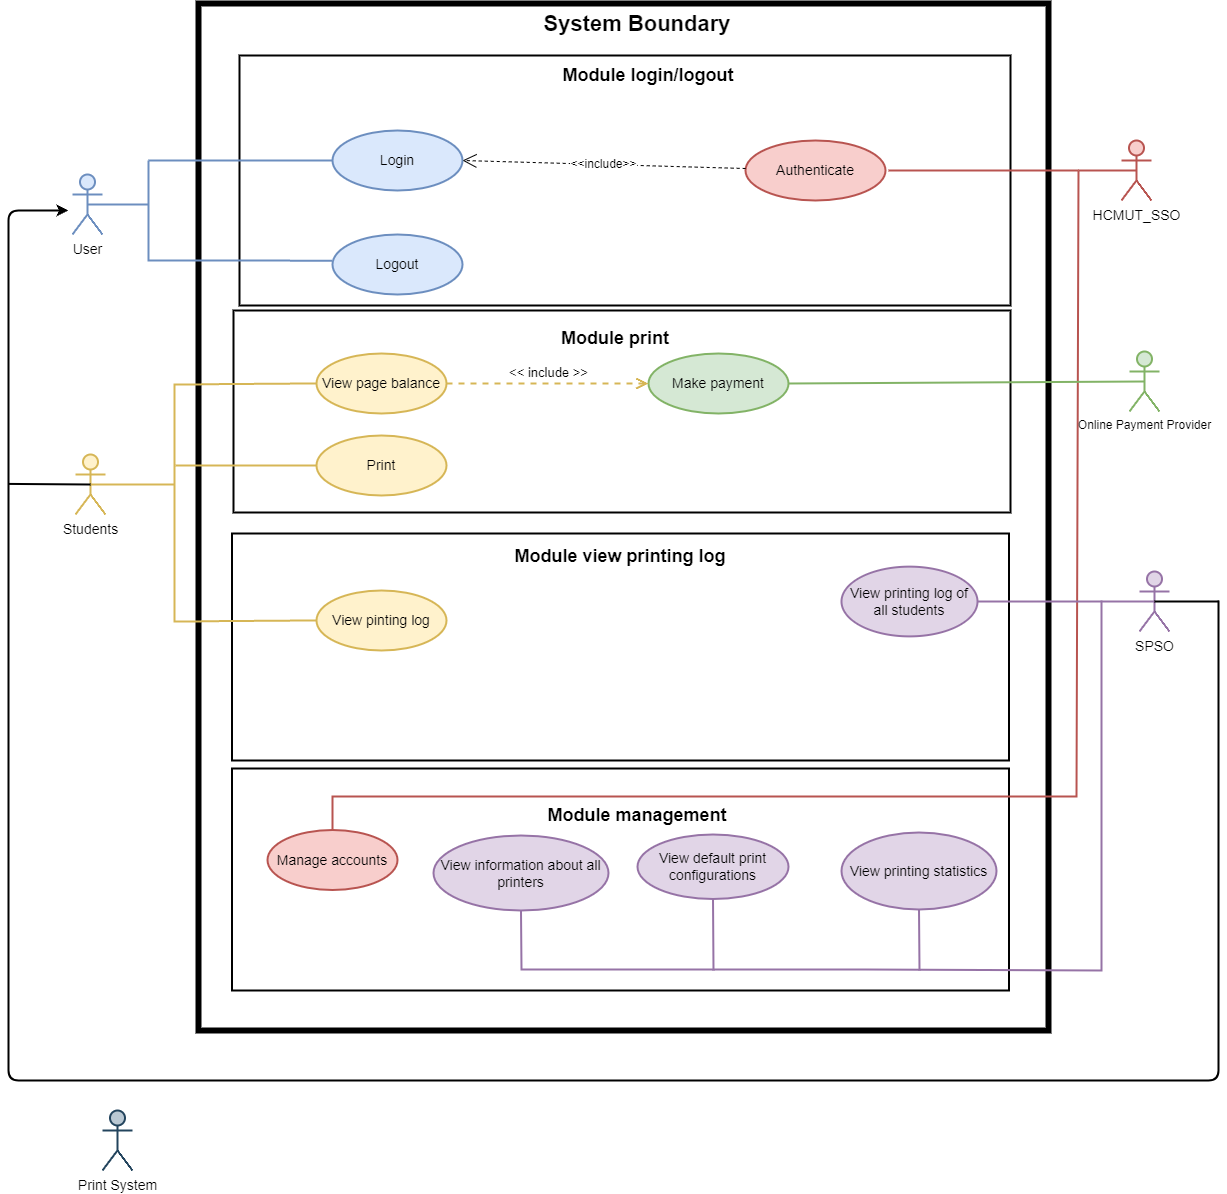

The diagram above was exported from draw.io. Its source (the exported page's mxGraphModel, read from the mxfile embedded in the PNG):
<mxGraphModel dx="2350" dy="1287" grid="1" gridSize="10" guides="1" tooltips="1" connect="1" arrows="1" fold="1" page="1" pageScale="1" pageWidth="827" pageHeight="1169" math="0" shadow="0">
  <root>
    <mxCell id="0" />
    <mxCell id="1" parent="0" />
    <mxCell id="Z0IccabozwdIeJtyzvo7-52" value="" style="rounded=0;whiteSpace=wrap;html=1;fillColor=none;strokeWidth=2;labelBackgroundColor=none;movable=1;resizable=1;rotatable=1;deletable=1;editable=1;locked=0;connectable=1;" parent="1" vertex="1">
      <mxGeometry x="313.5" y="888" width="777" height="222" as="geometry" />
    </mxCell>
    <mxCell id="Z0IccabozwdIeJtyzvo7-53" value="" style="html=1;points=[[0,0,0,0,5],[0,1,0,0,-5],[1,0,0,0,5],[1,1,0,0,-5]];perimeter=orthogonalPerimeter;outlineConnect=0;targetShapes=umlLifeline;portConstraint=eastwest;newEdgeStyle={&quot;curved&quot;:0,&quot;rounded&quot;:0};labelBackgroundColor=none;fillColor=none;strokeWidth=6;movable=1;resizable=1;rotatable=1;deletable=1;editable=1;locked=0;connectable=1;" parent="1" vertex="1">
      <mxGeometry x="280" y="123" width="850" height="1027" as="geometry" />
    </mxCell>
    <mxCell id="Z0IccabozwdIeJtyzvo7-54" value="" style="rounded=0;whiteSpace=wrap;html=1;fillColor=none;strokeWidth=2;labelBackgroundColor=none;movable=1;resizable=1;rotatable=1;deletable=1;editable=1;locked=0;connectable=1;" parent="1" vertex="1">
      <mxGeometry x="313.5" y="653" width="777" height="227" as="geometry" />
    </mxCell>
    <mxCell id="Z0IccabozwdIeJtyzvo7-55" value="" style="rounded=0;whiteSpace=wrap;html=1;fillColor=none;strokeWidth=2;labelBackgroundColor=none;movable=1;resizable=1;rotatable=1;deletable=1;editable=1;locked=0;connectable=1;" parent="1" vertex="1">
      <mxGeometry x="315" y="430" width="777" height="202" as="geometry" />
    </mxCell>
    <mxCell id="Z0IccabozwdIeJtyzvo7-56" value="" style="rounded=0;whiteSpace=wrap;html=1;strokeWidth=2;labelBackgroundColor=none;movable=1;resizable=1;rotatable=1;deletable=1;editable=1;locked=0;connectable=1;fillColor=none;" parent="1" vertex="1">
      <mxGeometry x="321" y="175" width="771" height="250" as="geometry" />
    </mxCell>
    <mxCell id="Z0IccabozwdIeJtyzvo7-57" value="HCMUT_SSO" style="shape=umlActor;verticalLabelPosition=bottom;verticalAlign=top;html=1;outlineConnect=0;fontSize=14;strokeWidth=2;labelBackgroundColor=none;fillColor=#f8cecc;strokeColor=#b85450;movable=1;resizable=1;rotatable=1;deletable=1;editable=1;locked=0;connectable=1;" parent="1" vertex="1">
      <mxGeometry x="1203" y="260" width="30" height="60" as="geometry" />
    </mxCell>
    <mxCell id="Z0IccabozwdIeJtyzvo7-58" value="" style="endArrow=none;html=1;rounded=0;strokeWidth=2;labelBackgroundColor=none;fontColor=default;movable=1;resizable=1;rotatable=1;deletable=1;editable=1;locked=0;connectable=1;" parent="1" edge="1">
      <mxGeometry width="50" height="50" relative="1" as="geometry">
        <mxPoint x="1268" y="333.5" as="sourcePoint" />
        <mxPoint x="1268" y="333.5" as="targetPoint" />
      </mxGeometry>
    </mxCell>
    <mxCell id="Z0IccabozwdIeJtyzvo7-59" value="Login" style="ellipse;whiteSpace=wrap;html=1;fillColor=#dae8fc;fontSize=14;strokeWidth=2;labelBackgroundColor=none;strokeColor=#6c8ebf;movable=1;resizable=1;rotatable=1;deletable=1;editable=1;locked=0;connectable=1;" parent="1" vertex="1">
      <mxGeometry x="414" y="250" width="130" height="60" as="geometry" />
    </mxCell>
    <mxCell id="Z0IccabozwdIeJtyzvo7-60" value="Print" style="ellipse;whiteSpace=wrap;html=1;fillColor=#fff2cc;fontSize=14;strokeWidth=2;labelBackgroundColor=none;strokeColor=#d6b656;movable=1;resizable=1;rotatable=1;deletable=1;editable=1;locked=0;connectable=1;" parent="1" vertex="1">
      <mxGeometry x="398" y="555" width="130" height="60" as="geometry" />
    </mxCell>
    <mxCell id="Z0IccabozwdIeJtyzvo7-62" value="View page balance" style="ellipse;whiteSpace=wrap;html=1;fontSize=14;strokeWidth=2;labelBackgroundColor=none;fillColor=#fff2cc;strokeColor=#d6b656;movable=1;resizable=1;rotatable=1;deletable=1;editable=1;locked=0;connectable=1;" parent="1" vertex="1">
      <mxGeometry x="398" y="473" width="130" height="60" as="geometry" />
    </mxCell>
    <mxCell id="Z0IccabozwdIeJtyzvo7-63" value="Manage accounts" style="ellipse;whiteSpace=wrap;html=1;fontSize=14;strokeWidth=2;labelBackgroundColor=none;fillColor=#f8cecc;strokeColor=#b85450;movable=1;resizable=1;rotatable=1;deletable=1;editable=1;locked=0;connectable=1;" parent="1" vertex="1">
      <mxGeometry x="349" y="949.5" width="130" height="60" as="geometry" />
    </mxCell>
    <mxCell id="Z0IccabozwdIeJtyzvo7-64" value="View default print configurations" style="ellipse;whiteSpace=wrap;html=1;fontSize=14;strokeWidth=2;labelBackgroundColor=none;fillColor=#e1d5e7;strokeColor=#9673a6;movable=1;resizable=1;rotatable=1;deletable=1;editable=1;locked=0;connectable=1;" parent="1" vertex="1">
      <mxGeometry x="719" y="954" width="151" height="64.5" as="geometry" />
    </mxCell>
    <mxCell id="Z0IccabozwdIeJtyzvo7-65" value="View printing log of all students" style="ellipse;whiteSpace=wrap;html=1;fontSize=14;strokeWidth=2;labelBackgroundColor=none;fillColor=#e1d5e7;strokeColor=#9673a6;movable=1;resizable=1;rotatable=1;deletable=1;editable=1;locked=0;connectable=1;" parent="1" vertex="1">
      <mxGeometry x="923" y="686.13" width="136" height="69.75" as="geometry" />
    </mxCell>
    <mxCell id="Z0IccabozwdIeJtyzvo7-66" value="View printing statistics" style="ellipse;whiteSpace=wrap;html=1;fontSize=14;strokeWidth=2;labelBackgroundColor=none;fillColor=#e1d5e7;strokeColor=#9673a6;movable=1;resizable=1;rotatable=1;deletable=1;editable=1;locked=0;connectable=1;" parent="1" vertex="1">
      <mxGeometry x="923" y="952" width="155" height="77" as="geometry" />
    </mxCell>
    <mxCell id="Z0IccabozwdIeJtyzvo7-67" style="edgeStyle=orthogonalEdgeStyle;rounded=0;orthogonalLoop=1;jettySize=auto;html=1;exitX=0.5;exitY=1;exitDx=0;exitDy=0;strokeWidth=2;labelBackgroundColor=none;fontColor=default;movable=1;resizable=1;rotatable=1;deletable=1;editable=1;locked=0;connectable=1;" parent="1" edge="1">
      <mxGeometry relative="1" as="geometry">
        <mxPoint x="543" y="573.5" as="sourcePoint" />
        <mxPoint x="543" y="573.5" as="targetPoint" />
      </mxGeometry>
    </mxCell>
    <mxCell id="Z0IccabozwdIeJtyzvo7-68" value="View pinting log" style="ellipse;whiteSpace=wrap;html=1;fontSize=14;strokeWidth=2;labelBackgroundColor=none;fillColor=#fff2cc;strokeColor=#d6b656;movable=1;resizable=1;rotatable=1;deletable=1;editable=1;locked=0;connectable=1;" parent="1" vertex="1">
      <mxGeometry x="398" y="710" width="130" height="60" as="geometry" />
    </mxCell>
    <mxCell id="Z0IccabozwdIeJtyzvo7-69" value="" style="endArrow=none;html=1;rounded=0;strokeWidth=2;labelBackgroundColor=none;fontColor=default;fillColor=#dae8fc;strokeColor=#6c8ebf;movable=1;resizable=1;rotatable=1;deletable=1;editable=1;locked=0;connectable=1;" parent="1" target="Z0IccabozwdIeJtyzvo7-59" edge="1">
      <mxGeometry width="50" height="50" relative="1" as="geometry">
        <mxPoint x="230" y="280" as="sourcePoint" />
        <mxPoint x="388.9999999999959" y="277" as="targetPoint" />
      </mxGeometry>
    </mxCell>
    <mxCell id="Z0IccabozwdIeJtyzvo7-70" value="" style="endArrow=none;html=1;rounded=0;entryX=0;entryY=0.5;entryDx=0;entryDy=0;strokeWidth=2;labelBackgroundColor=none;fontColor=default;fillColor=#fff2cc;strokeColor=#d6b656;movable=1;resizable=1;rotatable=1;deletable=1;editable=1;locked=0;connectable=1;" parent="1" target="Z0IccabozwdIeJtyzvo7-60" edge="1">
      <mxGeometry width="50" height="50" relative="1" as="geometry">
        <mxPoint x="257" y="585" as="sourcePoint" />
        <mxPoint x="278" y="553.5" as="targetPoint" />
      </mxGeometry>
    </mxCell>
    <mxCell id="Z0IccabozwdIeJtyzvo7-72" value="" style="endArrow=none;html=1;rounded=0;entryX=0;entryY=0.5;entryDx=0;entryDy=0;strokeWidth=2;labelBackgroundColor=none;fontColor=default;exitX=0;exitY=0.5;exitDx=0;exitDy=0;fillColor=#fff2cc;strokeColor=#d6b656;movable=1;resizable=1;rotatable=1;deletable=1;editable=1;locked=0;connectable=1;" parent="1" source="Z0IccabozwdIeJtyzvo7-62" target="Z0IccabozwdIeJtyzvo7-68" edge="1">
      <mxGeometry width="50" height="50" relative="1" as="geometry">
        <mxPoint x="254" y="473" as="sourcePoint" />
        <mxPoint x="278" y="553.5" as="targetPoint" />
        <Array as="points">
          <mxPoint x="256" y="504" />
          <mxPoint x="256" y="741" />
        </Array>
      </mxGeometry>
    </mxCell>
    <mxCell id="Z0IccabozwdIeJtyzvo7-73" value="" style="endArrow=none;html=1;rounded=0;exitX=0.5;exitY=0;exitDx=0;exitDy=0;strokeWidth=2;labelBackgroundColor=none;fontColor=default;fillColor=#f8cecc;strokeColor=#b85450;movable=1;resizable=1;rotatable=1;deletable=1;editable=1;locked=0;connectable=1;" parent="1" source="Z0IccabozwdIeJtyzvo7-63" edge="1">
      <mxGeometry width="50" height="50" relative="1" as="geometry">
        <mxPoint x="1098" y="383.5" as="sourcePoint" />
        <mxPoint x="1160" y="290" as="targetPoint" />
        <Array as="points">
          <mxPoint x="414" y="916" />
          <mxPoint x="1158" y="916" />
        </Array>
      </mxGeometry>
    </mxCell>
    <mxCell id="Z0IccabozwdIeJtyzvo7-74" value="" style="endArrow=none;html=1;rounded=0;strokeWidth=2;labelBackgroundColor=none;fontColor=default;exitX=0.5;exitY=1;exitDx=0;exitDy=0;fillColor=#e1d5e7;strokeColor=#9673a6;movable=1;resizable=1;rotatable=1;deletable=1;editable=1;locked=0;connectable=1;" parent="1" source="Z0IccabozwdIeJtyzvo7-64" edge="1">
      <mxGeometry width="50" height="50" relative="1" as="geometry">
        <mxPoint x="1098" y="653.5" as="sourcePoint" />
        <mxPoint x="795" y="1090" as="targetPoint" />
      </mxGeometry>
    </mxCell>
    <mxCell id="Z0IccabozwdIeJtyzvo7-75" value="" style="endArrow=none;html=1;rounded=0;exitX=1;exitY=0.5;exitDx=0;exitDy=0;strokeWidth=2;labelBackgroundColor=none;fontColor=default;entryX=0.5;entryY=0.5;entryDx=0;entryDy=0;entryPerimeter=0;fillColor=#e1d5e7;strokeColor=#9673a6;movable=1;resizable=1;rotatable=1;deletable=1;editable=1;locked=0;connectable=1;" parent="1" source="Z0IccabozwdIeJtyzvo7-65" target="Z0IccabozwdIeJtyzvo7-90" edge="1">
      <mxGeometry width="50" height="50" relative="1" as="geometry">
        <mxPoint x="910.0000000000082" y="788.75" as="sourcePoint" />
        <mxPoint x="1181" y="745" as="targetPoint" />
      </mxGeometry>
    </mxCell>
    <mxCell id="Z0IccabozwdIeJtyzvo7-76" value="" style="endArrow=none;html=1;rounded=0;exitX=0.5;exitY=1;exitDx=0;exitDy=0;strokeWidth=2;labelBackgroundColor=none;fontColor=default;fillColor=#e1d5e7;strokeColor=#9673a6;movable=1;resizable=1;rotatable=1;deletable=1;editable=1;locked=0;connectable=1;" parent="1" source="Z0IccabozwdIeJtyzvo7-66" edge="1">
      <mxGeometry width="50" height="50" relative="1" as="geometry">
        <mxPoint x="1098" y="653.5" as="sourcePoint" />
        <mxPoint x="1001" y="1090" as="targetPoint" />
      </mxGeometry>
    </mxCell>
    <mxCell id="Z0IccabozwdIeJtyzvo7-77" value="Make payment" style="ellipse;whiteSpace=wrap;html=1;fontSize=14;strokeWidth=2;labelBackgroundColor=none;fillColor=#d5e8d4;strokeColor=#82b366;movable=1;resizable=1;rotatable=1;deletable=1;editable=1;locked=0;connectable=1;" parent="1" vertex="1">
      <mxGeometry x="730" y="473" width="140" height="60" as="geometry" />
    </mxCell>
    <mxCell id="Z0IccabozwdIeJtyzvo7-78" value="View information about all printers" style="ellipse;whiteSpace=wrap;html=1;fontSize=14;strokeWidth=2;labelBackgroundColor=none;fillColor=#e1d5e7;strokeColor=#9673a6;movable=1;resizable=1;rotatable=1;deletable=1;editable=1;locked=0;connectable=1;" parent="1" vertex="1">
      <mxGeometry x="515" y="955" width="175" height="75" as="geometry" />
    </mxCell>
    <mxCell id="Z0IccabozwdIeJtyzvo7-79" value="" style="endArrow=none;html=1;rounded=0;strokeWidth=2;labelBackgroundColor=none;fontColor=default;entryX=0.5;entryY=1;entryDx=0;entryDy=0;fillColor=#e1d5e7;strokeColor=#9673a6;movable=1;resizable=1;rotatable=1;deletable=1;editable=1;locked=0;connectable=1;" parent="1" target="Z0IccabozwdIeJtyzvo7-78" edge="1">
      <mxGeometry width="50" height="50" relative="1" as="geometry">
        <mxPoint x="1183" y="720" as="sourcePoint" />
        <mxPoint x="599" y="1029" as="targetPoint" />
        <Array as="points">
          <mxPoint x="1183" y="1090" />
          <mxPoint x="947" y="1089" />
          <mxPoint x="603" y="1089" />
        </Array>
      </mxGeometry>
    </mxCell>
    <mxCell id="Z0IccabozwdIeJtyzvo7-80" value="Logout" style="ellipse;whiteSpace=wrap;html=1;fillColor=#dae8fc;fontSize=14;strokeWidth=2;labelBackgroundColor=none;strokeColor=#6c8ebf;movable=1;resizable=1;rotatable=1;deletable=1;editable=1;locked=0;connectable=1;" parent="1" vertex="1">
      <mxGeometry x="414" y="354" width="130" height="60" as="geometry" />
    </mxCell>
    <mxCell id="Z0IccabozwdIeJtyzvo7-81" value="" style="endArrow=none;html=1;rounded=0;entryX=-0.004;entryY=0.439;entryDx=0;entryDy=0;strokeWidth=2;labelBackgroundColor=none;fontColor=default;fillColor=#dae8fc;strokeColor=#6c8ebf;movable=1;resizable=1;rotatable=1;deletable=1;editable=1;locked=0;connectable=1;entryPerimeter=0;" parent="1" target="Z0IccabozwdIeJtyzvo7-80" edge="1">
      <mxGeometry width="50" height="50" relative="1" as="geometry">
        <mxPoint x="230" y="280" as="sourcePoint" />
        <mxPoint x="278" y="333.5" as="targetPoint" />
        <Array as="points">
          <mxPoint x="230" y="330" />
          <mxPoint x="230" y="380" />
          <mxPoint x="320" y="380" />
        </Array>
      </mxGeometry>
    </mxCell>
    <mxCell id="Z0IccabozwdIeJtyzvo7-82" value="Online Payment Provider" style="shape=umlActor;verticalLabelPosition=bottom;verticalAlign=top;html=1;outlineConnect=0;strokeWidth=2;labelBackgroundColor=none;fillColor=#d5e8d4;strokeColor=#82b366;movable=1;resizable=1;rotatable=1;deletable=1;editable=1;locked=0;connectable=1;" parent="1" vertex="1">
      <mxGeometry x="1211" y="471" width="30" height="60" as="geometry" />
    </mxCell>
    <mxCell id="Z0IccabozwdIeJtyzvo7-83" value="" style="endArrow=none;html=1;rounded=0;exitX=1;exitY=0.5;exitDx=0;exitDy=0;strokeWidth=2;labelBackgroundColor=none;fontColor=default;entryX=0.5;entryY=0.5;entryDx=0;entryDy=0;entryPerimeter=0;fillColor=#d5e8d4;strokeColor=#82b366;movable=1;resizable=1;rotatable=1;deletable=1;editable=1;locked=0;connectable=1;" parent="1" source="Z0IccabozwdIeJtyzvo7-77" target="Z0IccabozwdIeJtyzvo7-82" edge="1">
      <mxGeometry width="50" height="50" relative="1" as="geometry">
        <mxPoint x="737" y="833.5" as="sourcePoint" />
        <mxPoint x="702" y="807.5" as="targetPoint" />
      </mxGeometry>
    </mxCell>
    <mxCell id="Z0IccabozwdIeJtyzvo7-84" value="Students" style="shape=umlActor;verticalLabelPosition=bottom;verticalAlign=top;html=1;outlineConnect=0;fontSize=14;strokeWidth=2;labelBackgroundColor=none;fillColor=#fff2cc;strokeColor=#d6b656;movable=1;resizable=1;rotatable=1;deletable=1;editable=1;locked=0;connectable=1;" parent="1" vertex="1">
      <mxGeometry x="157" y="574" width="30" height="60" as="geometry" />
    </mxCell>
    <mxCell id="Z0IccabozwdIeJtyzvo7-85" value="User" style="shape=umlActor;verticalLabelPosition=bottom;verticalAlign=top;html=1;outlineConnect=0;fontSize=14;strokeWidth=2;labelBackgroundColor=none;fillColor=#dae8fc;strokeColor=#6c8ebf;movable=1;resizable=1;rotatable=1;deletable=1;editable=1;locked=0;connectable=1;" parent="1" vertex="1">
      <mxGeometry x="154" y="294" width="30" height="60" as="geometry" />
    </mxCell>
    <mxCell id="Z0IccabozwdIeJtyzvo7-86" value="&lt;font style=&quot;font-size: 22px;&quot;&gt;&lt;b&gt;System Boundary&lt;/b&gt;&lt;/font&gt;" style="text;html=1;strokeColor=none;fillColor=none;align=center;verticalAlign=middle;whiteSpace=wrap;rounded=0;strokeWidth=2;labelBackgroundColor=none;movable=1;resizable=1;rotatable=1;deletable=1;editable=1;locked=0;connectable=1;" parent="1" vertex="1">
      <mxGeometry x="601" y="129" width="236" height="30" as="geometry" />
    </mxCell>
    <mxCell id="Z0IccabozwdIeJtyzvo7-87" value="&lt;font style=&quot;font-size: 18px;&quot;&gt;&lt;b&gt;Module login/logout&lt;/b&gt;&lt;/font&gt;" style="text;html=1;strokeColor=none;fillColor=none;align=center;verticalAlign=middle;whiteSpace=wrap;rounded=0;strokeWidth=2;labelBackgroundColor=none;movable=1;resizable=1;rotatable=1;deletable=1;editable=1;locked=0;connectable=1;" parent="1" vertex="1">
      <mxGeometry x="590" y="180" width="280" height="30" as="geometry" />
    </mxCell>
    <mxCell id="Z0IccabozwdIeJtyzvo7-88" value="" style="endArrow=none;html=1;rounded=0;entryX=0.5;entryY=0.5;entryDx=0;entryDy=0;entryPerimeter=0;strokeWidth=2;labelBackgroundColor=none;fontColor=default;fillColor=#fff2cc;strokeColor=#d6b656;movable=1;resizable=1;rotatable=1;deletable=1;editable=1;locked=0;connectable=1;" parent="1" target="Z0IccabozwdIeJtyzvo7-84" edge="1">
      <mxGeometry width="50" height="50" relative="1" as="geometry">
        <mxPoint x="256" y="604" as="sourcePoint" />
        <mxPoint x="375" y="619" as="targetPoint" />
      </mxGeometry>
    </mxCell>
    <mxCell id="Z0IccabozwdIeJtyzvo7-89" value="" style="endArrow=classic;html=1;rounded=1;jumpStyle=sharp;strokeWidth=2;labelBackgroundColor=none;fontColor=default;movable=1;resizable=1;rotatable=1;deletable=1;editable=1;locked=0;connectable=1;" parent="1" edge="1">
      <mxGeometry width="50" height="50" relative="1" as="geometry">
        <mxPoint x="1300" y="720" as="sourcePoint" />
        <mxPoint x="150" y="330" as="targetPoint" />
        <Array as="points">
          <mxPoint x="1300" y="1200" />
          <mxPoint x="690" y="1200" />
          <mxPoint x="90" y="1200" />
          <mxPoint x="90" y="760" />
          <mxPoint x="90" y="330" />
        </Array>
      </mxGeometry>
    </mxCell>
    <mxCell id="Z0IccabozwdIeJtyzvo7-90" value="SPSO" style="shape=umlActor;verticalLabelPosition=bottom;verticalAlign=top;html=1;outlineConnect=0;fontSize=14;strokeWidth=2;labelBackgroundColor=none;fillColor=#e1d5e7;strokeColor=#9673a6;movable=1;resizable=1;rotatable=1;deletable=1;editable=1;locked=0;connectable=1;" parent="1" vertex="1">
      <mxGeometry x="1221" y="691" width="30" height="60" as="geometry" />
    </mxCell>
    <mxCell id="Z0IccabozwdIeJtyzvo7-91" value="&lt;font style=&quot;font-size: 18px;&quot;&gt;&lt;b&gt;Module print&lt;/b&gt;&lt;/font&gt;" style="text;html=1;strokeColor=none;fillColor=none;align=center;verticalAlign=middle;whiteSpace=wrap;rounded=0;strokeWidth=2;labelBackgroundColor=none;movable=1;resizable=1;rotatable=1;deletable=1;editable=1;locked=0;connectable=1;" parent="1" vertex="1">
      <mxGeometry x="557" y="443" width="280" height="30" as="geometry" />
    </mxCell>
    <mxCell id="Z0IccabozwdIeJtyzvo7-92" value="" style="endArrow=none;html=1;rounded=0;exitX=0.5;exitY=0.5;exitDx=0;exitDy=0;exitPerimeter=0;strokeWidth=2;labelBackgroundColor=none;fontColor=default;fillColor=#dae8fc;strokeColor=#6c8ebf;movable=1;resizable=1;rotatable=1;deletable=1;editable=1;locked=0;connectable=1;" parent="1" source="Z0IccabozwdIeJtyzvo7-85" edge="1">
      <mxGeometry width="50" height="50" relative="1" as="geometry">
        <mxPoint x="248" y="361" as="sourcePoint" />
        <mxPoint x="230" y="324" as="targetPoint" />
      </mxGeometry>
    </mxCell>
    <mxCell id="Z0IccabozwdIeJtyzvo7-93" value="&lt;font style=&quot;font-size: 18px;&quot;&gt;&lt;b&gt;Module view printing log&lt;/b&gt;&lt;/font&gt;" style="text;html=1;strokeColor=none;fillColor=none;align=center;verticalAlign=middle;whiteSpace=wrap;rounded=0;strokeWidth=2;labelBackgroundColor=none;movable=1;resizable=1;rotatable=1;deletable=1;editable=1;locked=0;connectable=1;" parent="1" vertex="1">
      <mxGeometry x="562" y="661" width="280" height="30" as="geometry" />
    </mxCell>
    <mxCell id="Z0IccabozwdIeJtyzvo7-94" value="" style="endArrow=none;html=1;rounded=0;entryX=0.5;entryY=0.5;entryDx=0;entryDy=0;entryPerimeter=0;fillColor=#f8cecc;strokeColor=#b85450;strokeWidth=2;movable=1;resizable=1;rotatable=1;deletable=1;editable=1;locked=0;connectable=1;" parent="1" target="Z0IccabozwdIeJtyzvo7-57" edge="1">
      <mxGeometry width="50" height="50" relative="1" as="geometry">
        <mxPoint x="1160" y="290" as="sourcePoint" />
        <mxPoint x="1215" y="253" as="targetPoint" />
      </mxGeometry>
    </mxCell>
    <mxCell id="Z0IccabozwdIeJtyzvo7-95" value="" style="endArrow=none;html=1;rounded=1;exitX=0.5;exitY=0.5;exitDx=0;exitDy=0;exitPerimeter=0;strokeWidth=2;movable=1;resizable=1;rotatable=1;deletable=1;editable=1;locked=0;connectable=1;" parent="1" source="Z0IccabozwdIeJtyzvo7-90" edge="1">
      <mxGeometry width="50" height="50" relative="1" as="geometry">
        <mxPoint x="1233" y="739.96" as="sourcePoint" />
        <mxPoint x="1300" y="721" as="targetPoint" />
      </mxGeometry>
    </mxCell>
    <mxCell id="Z0IccabozwdIeJtyzvo7-97" value="&lt;font style=&quot;font-size: 18px;&quot;&gt;&lt;b&gt;Module management&lt;/b&gt;&lt;/font&gt;" style="text;html=1;strokeColor=none;fillColor=none;align=center;verticalAlign=middle;whiteSpace=wrap;rounded=0;strokeWidth=2;labelBackgroundColor=none;movable=1;resizable=1;rotatable=1;deletable=1;editable=1;locked=0;connectable=1;" parent="1" vertex="1">
      <mxGeometry x="579" y="919.5" width="280" height="30" as="geometry" />
    </mxCell>
    <mxCell id="Z0IccabozwdIeJtyzvo7-98" value="&lt;font style=&quot;font-size: 13px;&quot;&gt;&amp;lt;&amp;lt; include &amp;gt;&amp;gt;&lt;/font&gt;" style="html=1;verticalAlign=bottom;endArrow=open;dashed=1;endSize=8;curved=0;rounded=0;entryX=0;entryY=0.5;entryDx=0;entryDy=0;exitX=1;exitY=0.5;exitDx=0;exitDy=0;strokeWidth=2;labelBackgroundColor=none;fontColor=default;fillColor=#fff2cc;strokeColor=#d6b656;movable=1;resizable=1;rotatable=1;deletable=1;editable=1;locked=0;connectable=1;" parent="1" source="Z0IccabozwdIeJtyzvo7-62" target="Z0IccabozwdIeJtyzvo7-77" edge="1">
      <mxGeometry x="0.008" relative="1" as="geometry">
        <mxPoint x="520" y="259" as="sourcePoint" />
        <mxPoint x="712" y="269" as="targetPoint" />
        <mxPoint as="offset" />
      </mxGeometry>
    </mxCell>
    <mxCell id="yjxmDRZbXh30tHVFiKJ1-4" value="Authenticate" style="ellipse;whiteSpace=wrap;html=1;fontSize=14;strokeWidth=2;labelBackgroundColor=none;fillColor=#f8cecc;strokeColor=#b85450;movable=1;resizable=1;rotatable=1;deletable=1;editable=1;locked=0;connectable=1;" parent="1" vertex="1">
      <mxGeometry x="827" y="260" width="140" height="60" as="geometry" />
    </mxCell>
    <mxCell id="yjxmDRZbXh30tHVFiKJ1-6" value="" style="endArrow=none;html=1;rounded=0;strokeWidth=2;labelBackgroundColor=none;fontColor=default;fillColor=#f8cecc;strokeColor=#b85450;movable=1;resizable=1;rotatable=1;deletable=1;editable=1;locked=0;connectable=1;" parent="1" edge="1">
      <mxGeometry width="50" height="50" relative="1" as="geometry">
        <mxPoint x="970" y="290" as="sourcePoint" />
        <mxPoint x="1160" y="290" as="targetPoint" />
        <Array as="points">
          <mxPoint x="1060" y="290" />
        </Array>
      </mxGeometry>
    </mxCell>
    <mxCell id="nfaW9wAjZRQGZ3jhbmyJ-1" value="" style="endArrow=none;html=1;rounded=1;exitX=0.5;exitY=0.5;exitDx=0;exitDy=0;exitPerimeter=0;strokeWidth=2;movable=1;resizable=1;rotatable=1;deletable=1;editable=1;locked=0;connectable=1;entryX=0.5;entryY=0.5;entryDx=0;entryDy=0;entryPerimeter=0;" parent="1" target="Z0IccabozwdIeJtyzvo7-84" edge="1">
      <mxGeometry width="50" height="50" relative="1" as="geometry">
        <mxPoint x="90" y="603.41" as="sourcePoint" />
        <mxPoint x="154" y="603.41" as="targetPoint" />
      </mxGeometry>
    </mxCell>
    <mxCell id="gtw0VEsVyFYZPaGiHBFk-1" value="&lt;font style=&quot;font-size: 12px;&quot;&gt;&amp;lt;&amp;lt;include&amp;gt;&amp;gt;&lt;/font&gt;" style="endArrow=open;endSize=12;dashed=1;html=1;rounded=0;entryX=1;entryY=0.5;entryDx=0;entryDy=0;" parent="1" source="yjxmDRZbXh30tHVFiKJ1-4" target="Z0IccabozwdIeJtyzvo7-59" edge="1">
      <mxGeometry width="160" relative="1" as="geometry">
        <mxPoint x="700.5" y="287.83" as="sourcePoint" />
        <mxPoint x="450" y="259.9966666666667" as="targetPoint" />
      </mxGeometry>
    </mxCell>
    <mxCell id="EqIvtKFs2UCf9DRgD1MJ-1" value="Print System" style="shape=umlActor;verticalLabelPosition=bottom;verticalAlign=top;html=1;outlineConnect=0;fontSize=14;strokeWidth=2;labelBackgroundColor=none;movable=1;resizable=1;rotatable=1;deletable=1;editable=1;locked=0;connectable=1;fillColor=#bac8d3;strokeColor=#23445d;" parent="1" vertex="1">
      <mxGeometry x="184" y="1230" width="30" height="60" as="geometry" />
    </mxCell>
  </root>
</mxGraphModel>